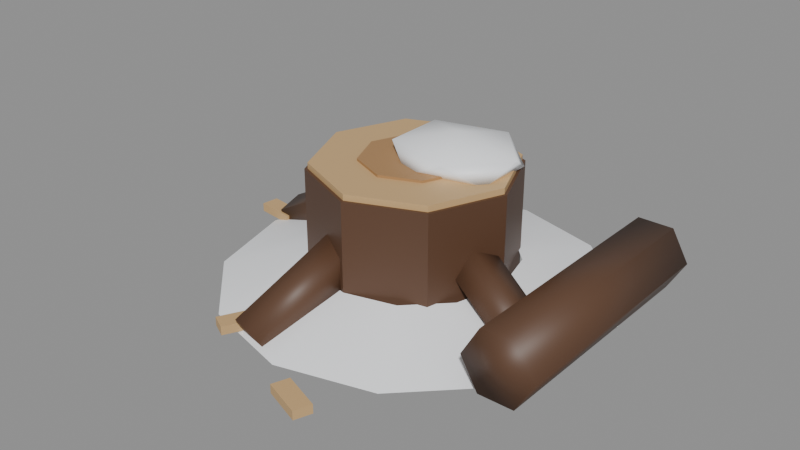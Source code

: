 # Source: stump-1.blend  (saved by Blender 5.2.45; exported with 4.5.12 LTS)
import bpy
from mathutils import Matrix  # noqa: F401  (used for matrix-valued properties, if any)

bpy.ops.wm.read_factory_settings(use_empty=True)
scene = bpy.context.scene
scene.name = 'Scene'

# ---- materials (node trees are filled in below, after node groups)
mat_wood_bark = bpy.data.materials.new('Wood Bark')
mat_wood_bark.diffuse_color = (0.107, 0.05127, 0.02732, 1.0)
mat_wood_cut = bpy.data.materials.new('Wood Cut')
mat_wood_cut.diffuse_color = (0.6038, 0.3916, 0.1812, 1.0)
mat_wood_ring = bpy.data.materials.new('Wood Ring')
mat_wood_ring.diffuse_color = (0.402, 0.2232, 0.09306, 1.0)
mat_snow_cap = bpy.data.materials.new('Snow Cap')
mat_snow_cap.diffuse_color = (0.956, 0.9734, 1.0, 1.0)

# ---- material node trees
mat_wood_bark.use_nodes = True; mat_wood_bark.node_tree.nodes.clear()
_N = mat_wood_bark.node_tree.nodes; _L = mat_wood_bark.node_tree.links
n0 = _N.new('ShaderNodeBsdfPrincipled'); n0.name = 'Principled BSDF'; n0.location = (-200, 100)
n0.inputs[0].default_value = (0.107, 0.05127, 0.02732, 1.0)
n0.inputs[10].default_value = 0.005
n1 = _N.new('ShaderNodeOutputMaterial'); n1.name = 'Material Output'; n1.location = (200, 100)
_L.new(n0.outputs[0], n1.inputs[0])
n1.is_active_output = True
mat_wood_cut.use_nodes = True; mat_wood_cut.node_tree.nodes.clear()
_N = mat_wood_cut.node_tree.nodes; _L = mat_wood_cut.node_tree.links
n0 = _N.new('ShaderNodeBsdfPrincipled'); n0.name = 'Principled BSDF'; n0.location = (-200, 100)
n0.inputs[0].default_value = (0.6038, 0.3916, 0.1812, 1.0)
n0.inputs[10].default_value = 0.005
n1 = _N.new('ShaderNodeOutputMaterial'); n1.name = 'Material Output'; n1.location = (200, 100)
_L.new(n0.outputs[0], n1.inputs[0])
n1.is_active_output = True
mat_wood_ring.use_nodes = True; mat_wood_ring.node_tree.nodes.clear()
_N = mat_wood_ring.node_tree.nodes; _L = mat_wood_ring.node_tree.links
n0 = _N.new('ShaderNodeBsdfPrincipled'); n0.name = 'Principled BSDF'; n0.location = (-200, 100)
n0.inputs[0].default_value = (0.402, 0.2232, 0.09306, 1.0)
n0.inputs[10].default_value = 0.005
n1 = _N.new('ShaderNodeOutputMaterial'); n1.name = 'Material Output'; n1.location = (200, 100)
_L.new(n0.outputs[0], n1.inputs[0])
n1.is_active_output = True
mat_snow_cap.use_nodes = True; mat_snow_cap.node_tree.nodes.clear()
_N = mat_snow_cap.node_tree.nodes; _L = mat_snow_cap.node_tree.links
n0 = _N.new('ShaderNodeBsdfPrincipled'); n0.name = 'Principled BSDF'; n0.location = (-200, 100)
n0.inputs[0].default_value = (0.956, 0.9734, 1.0, 1.0)
n0.inputs[10].default_value = 0.005
n1 = _N.new('ShaderNodeOutputMaterial'); n1.name = 'Material Output'; n1.location = (200, 100)
_L.new(n0.outputs[0], n1.inputs[0])
n1.is_active_output = True

# ---- meshes
me_pole = bpy.data.meshes.new('pole')
me_pole.from_pydata([(0.0, 0.17, 0.0), (-0.1202, 0.1202, 0.0), (-0.17, 1.041e-17, 0.0), (-0.1202, -0.1202, 0.0), (-2.082e-17, -0.17, 0.0), (0.1202, -0.1202, 0.0), (0.17, -3.123e-17, 0.0), (0.1202, 0.1202, 0.0), (0.0, 0.17, 0.2), (-0.1202, 0.1202, 0.2), (-0.17, 1.041e-17, 0.2), (-0.1202, -0.1202, 0.2), (-2.082e-17, -0.17, 0.2), (0.1202, -0.1202, 0.2), (0.17, -3.123e-17, 0.2), (0.1202, 0.1202, 0.2)], [], [(0, 1, 9, 8), (1, 2, 10, 9), (2, 3, 11, 10), (3, 4, 12, 11), (4, 5, 13, 12), (5, 6, 14, 13), (6, 7, 15, 14), (7, 0, 8, 15), (7, 6, 5, 4, 3, 2, 1, 0), (8, 9, 10, 11, 12, 13, 14, 15)])
me_pole.materials.append(mat_wood_bark)
me_pole.update()
me_pole_001 = bpy.data.meshes.new('pole.001')
me_pole_001.from_pydata([(0.0, 0.165, 0.2), (-0.1167, 0.1167, 0.2), (-0.165, 1.01e-17, 0.2), (-0.1167, -0.1167, 0.2), (-2.021e-17, -0.165, 0.2), (0.1167, -0.1167, 0.2), (0.165, -3.031e-17, 0.2), (0.1167, 0.1167, 0.2), (0.0, 0.165, 0.21), (-0.1167, 0.1167, 0.21), (-0.165, 1.01e-17, 0.21), (-0.1167, -0.1167, 0.21), (-2.021e-17, -0.165, 0.21), (0.1167, -0.1167, 0.21), (0.165, -3.031e-17, 0.21), (0.1167, 0.1167, 0.21)], [], [(0, 1, 9, 8), (1, 2, 10, 9), (2, 3, 11, 10), (3, 4, 12, 11), (4, 5, 13, 12), (5, 6, 14, 13), (6, 7, 15, 14), (7, 0, 8, 15), (7, 6, 5, 4, 3, 2, 1, 0), (8, 9, 10, 11, 12, 13, 14, 15)])
me_pole_001.materials.append(mat_wood_cut)
me_pole_001.update()
me_pole_002 = bpy.data.meshes.new('pole.002')
me_pole_002.from_pydata([(0.0, 0.09, 0.206), (-0.06364, 0.06364, 0.206), (-0.09, 5.511e-18, 0.206), (-0.06364, -0.06364, 0.206), (-1.102e-17, -0.09, 0.206), (0.06364, -0.06364, 0.206), (0.09, -1.653e-17, 0.206), (0.06364, 0.06364, 0.206), (0.0, 0.09, 0.214), (-0.06364, 0.06364, 0.214), (-0.09, 5.511e-18, 0.214), (-0.06364, -0.06364, 0.214), (-1.102e-17, -0.09, 0.214), (0.06364, -0.06364, 0.214), (0.09, -1.653e-17, 0.214), (0.06364, 0.06364, 0.214)], [], [(0, 1, 9, 8), (1, 2, 10, 9), (2, 3, 11, 10), (3, 4, 12, 11), (4, 5, 13, 12), (5, 6, 14, 13), (6, 7, 15, 14), (7, 0, 8, 15), (7, 6, 5, 4, 3, 2, 1, 0), (8, 9, 10, 11, 12, 13, 14, 15)])
me_pole_002.materials.append(mat_wood_ring)
me_pole_002.update()
me_icosphere = bpy.data.meshes.new('Icosphere')
me_icosphere.from_pydata([(0.0, 0.0, -1.0), (0.7236, -0.5257, -0.4472), (-0.2764, -0.8506, -0.4472), (-0.8944, 0.0, -0.4472), (-0.2764, 0.8506, -0.4472), (0.7236, 0.5257, -0.4472), (0.2764, -0.8506, 0.4472), (-0.7236, -0.5257, 0.4472), (-0.7236, 0.5257, 0.4472), (0.2764, 0.8506, 0.4472), (0.8944, 0.0, 0.4472), (0.0, 0.0, 1.0)], [], [(0, 1, 2), (1, 0, 5), (0, 2, 3), (0, 3, 4), (0, 4, 5), (1, 5, 10), (2, 1, 6), (3, 2, 7), (4, 3, 8), (5, 4, 9), (1, 10, 6), (2, 6, 7), (3, 7, 8), (4, 8, 9), (5, 9, 10), (6, 10, 11), (7, 6, 11), (8, 7, 11), (9, 8, 11), (10, 9, 11)])
me_icosphere.polygons.foreach_set('use_smooth', [True] * 20)
_uv = me_icosphere.uv_layers.new(name='UVMap')
_uv.uv.foreach_set('vector', [0.1818, 0.0, 0.2727, 0.1575, 0.09091, 0.1575, 0.2727, 0.1575, 0.3636, 0.0, 0.4545, 0.1575, 0.9091, 0.0, 1.0, 0.1575, 0.8182, 0.1575, 0.7273, 0.0, 0.8182, 0.1575, 0.6364, 0.1575, 0.5455, 0.0, 0.6364, 0.1575, 0.4545, 0.1575, 0.2727, 0.1575, 0.4545, 0.1575, 0.3636, 0.3149, 0.09091, 0.1575, 0.2727, 0.1575, 0.1818, 0.3149, 0.8182, 0.1575, 1.0, 0.1575, 0.9091, 0.3149, 0.6364, 0.1575, 0.8182, 0.1575, 0.7273, 0.3149, 0.4545, 0.1575, 0.6364, 0.1575, 0.5455, 0.3149, 0.2727, 0.1575, 0.3636, 0.3149, 0.1818, 0.3149, 0.09091, 0.1575, 0.1818, 0.3149, 0.0, 0.3149, 0.8182, 0.1575, 0.9091, 0.3149, 0.7273, 0.3149, 0.6364, 0.1575, 0.7273, 0.3149, 0.5455, 0.3149, 0.4545, 0.1575, 0.5455, 0.3149, 0.3636, 0.3149, 0.1818, 0.3149, 0.3636, 0.3149, 0.2727, 0.4724, 0.0, 0.3149, 0.1818, 0.3149, 0.09091, 0.4724, 0.7273, 0.3149, 0.9091, 0.3149, 0.8182, 0.4724, 0.5455, 0.3149, 0.7273, 0.3149, 0.6364, 0.4724, 0.3636, 0.3149, 0.5455, 0.3149, 0.4545, 0.4724])
me_icosphere.materials.append(mat_snow_cap)
me_icosphere.update()
me_log = bpy.data.meshes.new('log')
me_log.from_pydata([(0.106, -0.06897, 0.1), (0.09512, -0.03757, 0.06675), (0.1132, 0.003926, 0.07945), (0.1353, -0.001834, 0.1206), (0.1309, -0.04689, 0.1333), (0.2802, -0.1144, 0.0), (0.2693, -0.08297, -0.03325), (0.2874, -0.04148, -0.02055), (0.3095, -0.04724, 0.02055), (0.3051, -0.09229, 0.03325)], [], [(0, 1, 6, 5), (1, 2, 7, 6), (2, 3, 8, 7), (3, 4, 9, 8), (4, 0, 5, 9), (4, 3, 2, 1, 0), (5, 6, 7, 8, 9)])
me_log.polygons.foreach_set('use_smooth', [True] * 7)
me_log.materials.append(mat_wood_bark)
me_log.update()
me_log_001 = bpy.data.meshes.new('log.001')
me_log_001.from_pydata([(0.02421, 0.1242, 0.1), (-0.0008172, 0.1023, 0.06675), (-0.04607, 0.1035, 0.07945), (-0.04902, 0.1262, 0.1206), (-0.005576, 0.1389, 0.1333), (0.001031, 0.3027, 7.451e-09), (-0.024, 0.2808, -0.03325), (-0.06926, 0.282, -0.02055), (-0.0722, 0.3047, 0.02055), (-0.02876, 0.3174, 0.03325)], [], [(0, 1, 6, 5), (1, 2, 7, 6), (2, 3, 8, 7), (3, 4, 9, 8), (4, 0, 5, 9), (4, 3, 2, 1, 0), (5, 6, 7, 8, 9)])
me_log_001.polygons.foreach_set('use_smooth', [True] * 7)
me_log_001.materials.append(mat_wood_bark)
me_log_001.update()
me_log_002 = bpy.data.meshes.new('log.002')
me_log_002.from_pydata([(-0.1137, 0.05549, 0.1), (-0.09901, 0.02565, 0.06675), (-0.1119, -0.01775, 0.07945), (-0.1345, -0.01473, 0.1206), (-0.1356, 0.03053, 0.1333), (-0.2921, 0.07924, 7.451e-09), (-0.2774, 0.0494, -0.03325), (-0.2903, 0.006005, -0.02055), (-0.313, 0.009019, 0.02055), (-0.3141, 0.05428, 0.03325)], [], [(0, 1, 6, 5), (1, 2, 7, 6), (2, 3, 8, 7), (3, 4, 9, 8), (4, 0, 5, 9), (4, 3, 2, 1, 0), (5, 6, 7, 8, 9)])
me_log_002.polygons.foreach_set('use_smooth', [True] * 7)
me_log_002.materials.append(mat_wood_bark)
me_log_002.update()
me_log_003 = bpy.data.meshes.new('log.003')
me_log_003.from_pydata([(-0.06755, -0.1069, 0.1), (-0.0363, -0.09562, 0.06675), (0.005436, -0.1132, 0.07945), (-2.837e-05, -0.1353, 0.1206), (-0.04514, -0.1315, 0.1333), (-0.1106, -0.2817, 0.0), (-0.07937, -0.2704, -0.03325), (-0.03764, -0.2879, -0.02055), (-0.0431, -0.3101, 0.02055), (-0.08821, -0.3063, 0.03325)], [], [(0, 1, 6, 5), (1, 2, 7, 6), (2, 3, 8, 7), (3, 4, 9, 8), (4, 0, 5, 9), (4, 3, 2, 1, 0), (5, 6, 7, 8, 9)])
me_log_003.polygons.foreach_set('use_smooth', [True] * 7)
me_log_003.materials.append(mat_wood_bark)
me_log_003.update()
me_box = bpy.data.meshes.new('box')
me_box.from_pydata([(-0.035, -0.015, -0.0075), (0.035, -0.015, -0.0075), (-0.035, 0.015, -0.0075), (0.035, 0.015, -0.0075), (-0.035, -0.015, 0.0075), (0.035, -0.015, 0.0075), (-0.035, 0.015, 0.0075), (0.035, 0.015, 0.0075)], [], [(0, 2, 3, 1), (4, 5, 7, 6), (0, 1, 5, 4), (2, 6, 7, 3), (0, 4, 6, 2), (1, 3, 7, 5)])
me_box.materials.append(mat_wood_cut)
me_box.update()
me_box_001 = bpy.data.meshes.new('box.001')
me_box_001.from_pydata([(-0.035, -0.015, -0.0075), (0.035, -0.015, -0.0075), (-0.035, 0.015, -0.0075), (0.035, 0.015, -0.0075), (-0.035, -0.015, 0.0075), (0.035, -0.015, 0.0075), (-0.035, 0.015, 0.0075), (0.035, 0.015, 0.0075)], [], [(0, 2, 3, 1), (4, 5, 7, 6), (0, 1, 5, 4), (2, 6, 7, 3), (0, 4, 6, 2), (1, 3, 7, 5)])
me_box_001.materials.append(mat_wood_cut)
me_box_001.update()
me_box_002 = bpy.data.meshes.new('box.002')
me_box_002.from_pydata([(-0.035, -0.015, -0.0075), (0.035, -0.015, -0.0075), (-0.035, 0.015, -0.0075), (0.035, 0.015, -0.0075), (-0.035, -0.015, 0.0075), (0.035, -0.015, 0.0075), (-0.035, 0.015, 0.0075), (0.035, 0.015, 0.0075)], [], [(0, 2, 3, 1), (4, 5, 7, 6), (0, 1, 5, 4), (2, 6, 7, 3), (0, 4, 6, 2), (1, 3, 7, 5)])
me_box_002.materials.append(mat_wood_cut)
me_box_002.update()
me_box_003 = bpy.data.meshes.new('box.003')
me_box_003.from_pydata([(-0.035, -0.015, -0.0075), (0.035, -0.015, -0.0075), (-0.035, 0.015, -0.0075), (0.035, 0.015, -0.0075), (-0.035, -0.015, 0.0075), (0.035, -0.015, 0.0075), (-0.035, 0.015, 0.0075), (0.035, 0.015, 0.0075)], [], [(0, 2, 3, 1), (4, 5, 7, 6), (0, 1, 5, 4), (2, 6, 7, 3), (0, 4, 6, 2), (1, 3, 7, 5)])
me_box_003.materials.append(mat_wood_cut)
me_box_003.update()
me_log_004 = bpy.data.meshes.new('log.004')
me_log_004.from_pydata([(0.36, -0.2, 0.06), (0.33, -0.2, 0.008038), (0.27, -0.2, 0.008038), (0.24, -0.2, 0.06), (0.27, -0.2, 0.112), (0.33, -0.2, 0.112), (0.36, 0.22, 0.06), (0.33, 0.22, 0.008038), (0.27, 0.22, 0.008038), (0.24, 0.22, 0.06), (0.27, 0.22, 0.112), (0.33, 0.22, 0.112)], [], [(0, 1, 7, 6), (1, 2, 8, 7), (2, 3, 9, 8), (3, 4, 10, 9), (4, 5, 11, 10), (5, 0, 6, 11), (5, 4, 3, 2, 1, 0), (6, 7, 8, 9, 10, 11)])
me_log_004.polygons.foreach_set('use_smooth', [True] * 8)
me_log_004.materials.append(mat_wood_bark)
me_log_004.update()
me_drift = bpy.data.meshes.new('drift')
me_drift.from_pydata([(0.17, 0.0, 0.05), (0.1472, 0.085, 0.05), (0.085, 0.1472, 0.05), (1.041e-17, 0.17, 0.05), (-0.085, 0.1472, 0.05), (-0.1472, 0.085, 0.05), (-0.17, 2.082e-17, 0.05), (-0.1472, -0.085, 0.05), (-0.085, -0.1472, 0.05), (-3.123e-17, -0.17, 0.05), (0.085, -0.1472, 0.05), (0.1472, -0.085, 0.05), (0.32, 0.0, 0.0), (0.2771, 0.16, 0.0), (0.16, 0.2771, 0.0), (1.959e-17, 0.32, 0.0), (-0.16, 0.2771, 0.0), (-0.2771, 0.16, 0.0), (-0.32, 3.919e-17, 0.0), (-0.2771, -0.16, 0.0), (-0.16, -0.2771, 0.0), (-5.878e-17, -0.32, 0.0), (0.16, -0.2771, 0.0), (0.2771, -0.16, 0.0)], [], [(0, 1, 13, 12), (1, 2, 14, 13), (2, 3, 15, 14), (3, 4, 16, 15), (4, 5, 17, 16), (5, 6, 18, 17), (6, 7, 19, 18), (7, 8, 20, 19), (8, 9, 21, 20), (9, 10, 22, 21), (10, 11, 23, 22), (11, 0, 12, 23)])
me_drift.polygons.foreach_set('use_smooth', [True] * 12)
me_drift.materials.append(mat_snow_cap)
me_drift.update()

# ---- objects
ob_pole = bpy.data.objects.new('pole', me_pole)
ob_pole_001 = bpy.data.objects.new('pole.001', me_pole_001)
ob_pole_002 = bpy.data.objects.new('pole.002', me_pole_002)
ob_snow = bpy.data.objects.new('snow', me_icosphere)
ob_log = bpy.data.objects.new('log', me_log)
ob_log_001 = bpy.data.objects.new('log.001', me_log_001)
ob_log_002 = bpy.data.objects.new('log.002', me_log_002)
ob_log_003 = bpy.data.objects.new('log.003', me_log_003)
ob_box = bpy.data.objects.new('box', me_box)
ob_box_001 = bpy.data.objects.new('box.001', me_box_001)
ob_box_002 = bpy.data.objects.new('box.002', me_box_002)
ob_box_003 = bpy.data.objects.new('box.003', me_box_003)
ob_log_004 = bpy.data.objects.new('log.004', me_log_004)
ob_drift = bpy.data.objects.new('drift', me_drift)

# ---- transforms, parenting, visibility, modifiers, constraints
ob_pole.location = (0.0, 0.0, 0.0)
ob_pole_001.location = (0.0, 0.0, 0.0)
ob_pole_002.location = (0.0, 0.0, 0.0)
ob_snow.location = (0.05, 0.04, 0.22)
ob_snow.scale = (0.12, 0.1, 0.035)
ob_log.location = (0.0, 0.0, 0.0)
ob_log_001.location = (0.0, 0.0, 0.0)
ob_log_002.location = (0.0, 0.0, 0.0)
ob_log_003.location = (0.0, 0.0, 0.0)
ob_box.location = (-0.3234, 0.02134, 0.01)
ob_box.rotation_euler = (0.0, 0.0, 3.014)
ob_box_001.location = (-0.2798, 0.07498, 0.01)
ob_box_001.rotation_euler = (0.0, 0.0, 1.595)
ob_box_002.location = (-0.1067, -0.279, 0.01)
ob_box_002.rotation_euler = (0.0, 0.0, 4.24)
ob_box_003.location = (0.08793, -0.3696, 0.01)
ob_box_003.rotation_euler = (0.0, 0.0, 5.932)
ob_log_004.location = (0.0, 0.0, 0.0)
ob_drift.location = (0.0, 0.0, 0.0)

# ---- collection membership
scene.collection.objects.link(ob_pole)
scene.collection.objects.link(ob_pole_001)
scene.collection.objects.link(ob_pole_002)
scene.collection.objects.link(ob_snow)
scene.collection.objects.link(ob_log)
scene.collection.objects.link(ob_log_001)
scene.collection.objects.link(ob_log_002)
scene.collection.objects.link(ob_log_003)
scene.collection.objects.link(ob_box)
scene.collection.objects.link(ob_box_001)
scene.collection.objects.link(ob_box_002)
scene.collection.objects.link(ob_box_003)
scene.collection.objects.link(ob_log_004)
scene.collection.objects.link(ob_drift)

# ---- scene / render settings (as saved in the file)
scene.frame_start = 1; scene.frame_end = 250; scene.frame_set(1)
scene.render.engine = 'BLENDER_EEVEE_NEXT'
scene.render.bake_bias = 0.0
scene.render.bake_samples = 0
scene.render.compositor_device = 'GPU'
scene.eevee.use_volume_custom_range = False
scene.eevee.fast_gi_thickness_near = 0.1
scene.eevee.fast_gi_thickness_far = 0.0
scene.eevee.ray_tracing_options.screen_trace_thickness = 0.1
bpy.context.view_layer.update()

# ---- added for rendering (the .blend has no active camera and no usable light): camera, sun + grey world if the file has none
cam_auto = bpy.data.cameras.new('AutoCamera')
cam_auto.lens = 50.0
cam_auto.sensor_width = 36.0
cam_auto.clip_end = 1000.0
ob_auto_camera = bpy.data.objects.new('AutoCamera', cam_auto)
scene.collection.objects.link(ob_auto_camera)
ob_auto_camera.location = (0.976428, -1.20958, 0.892023)
ob_auto_camera.rotation_euler = (1.09748, -7.21219e-08, 0.694738)
scene.camera = ob_auto_camera
light_auto_sun = bpy.data.lights.new('AutoSun', 'SUN')
light_auto_sun.energy = 3.0
light_auto_sun.angle = 0.0523599
ob_auto_sun = bpy.data.objects.new('AutoSun', light_auto_sun)
scene.collection.objects.link(ob_auto_sun)
ob_auto_sun.rotation_euler = (0.872665, 0.174533, 0.523599)
if scene.world is None:
    world_auto = bpy.data.worlds.new('AutoWorld')
    world_auto.color = (0.3, 0.3, 0.3)
    scene.world = world_auto
bpy.context.view_layer.update()
